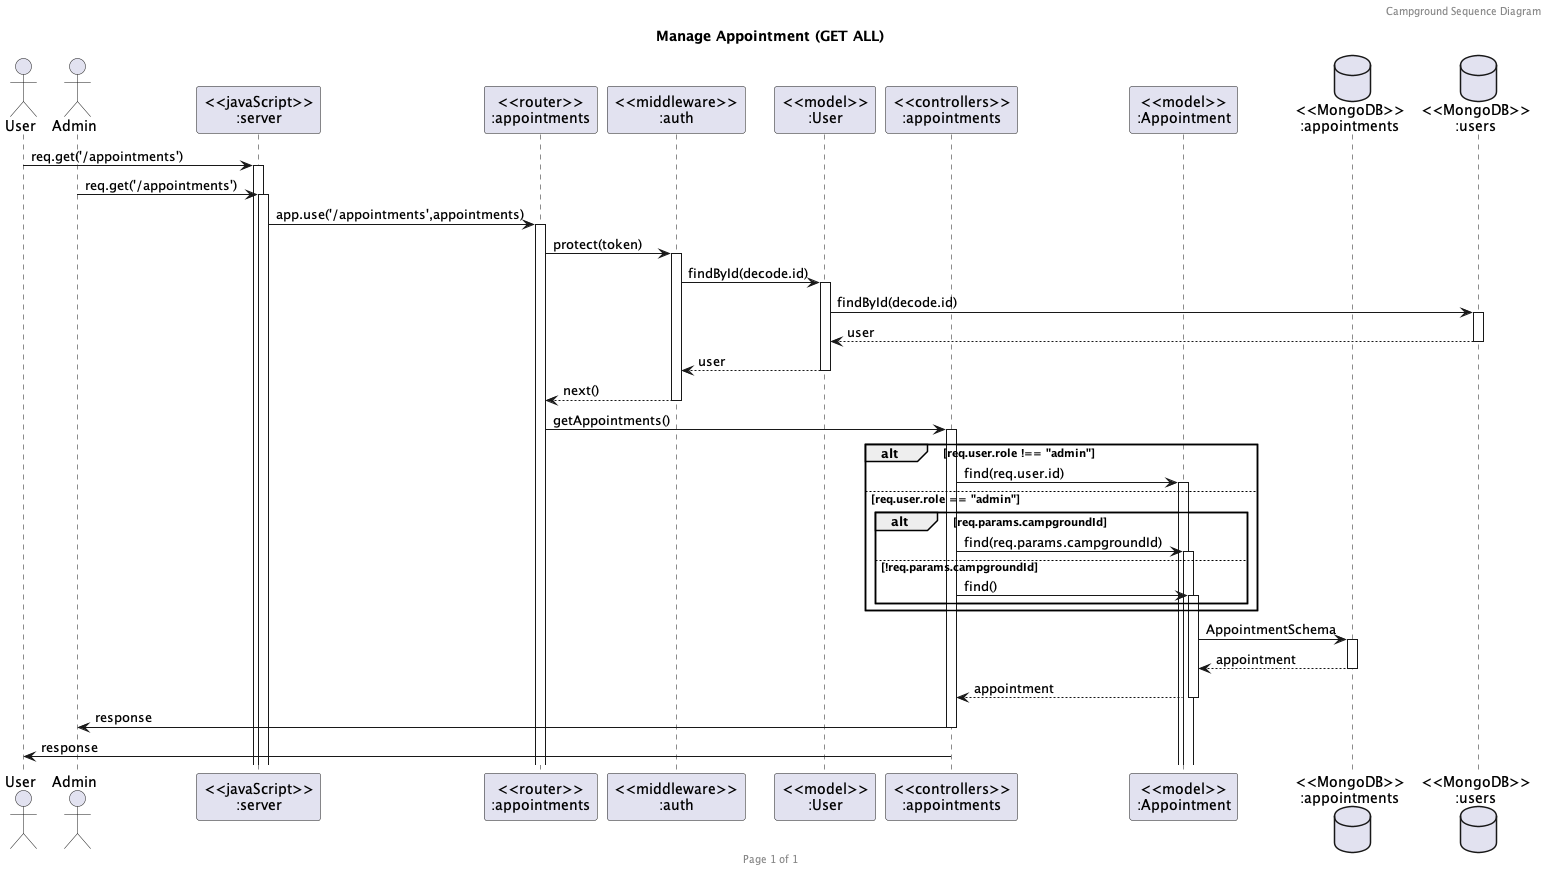

The diagram above was rendered by PlantUML. Its source (embedded in the PNG):
@startuml Manage Appointment (GET ALL)

header Campground Sequence Diagram
footer Page %page% of %lastpage%
title "Manage Appointment (GET ALL)"

actor "User" as user
actor "Admin" as admin
participant "<<javaScript>>\n:server" as server
participant "<<router>>\n:appointments" as routerAppointments
participant "<<middleware>>\n:auth" as middlewareAuth
participant "<<model>>\n:User" as modelUser
participant "<<controllers>>\n:appointments" as controllersAppointments
participant "<<model>>\n:Appointment" as modelAppointment
database "<<MongoDB>>\n:appointments" as CampgroundsDatabase
database "<<MongoDB>>\n:users" as UsersDatabase

user->server ++:req.get('/appointments')
admin->server ++:req.get('/appointments')
server->routerAppointments ++:app.use('/appointments',appointments)
routerAppointments -> middlewareAuth ++:protect(token)
middlewareAuth -> modelUser ++:findById(decode.id)
modelUser -> UsersDatabase ++:findById(decode.id)
UsersDatabase --> modelUser --:user
modelUser --> middlewareAuth --:user
middlewareAuth --> routerAppointments --:next()
routerAppointments -> controllersAppointments ++:getAppointments()
alt req.user.role !== "admin"
    controllersAppointments->modelAppointment ++:find(req.user.id)
else req.user.role == "admin"
    alt req.params.campgroundId
        controllersAppointments->modelAppointment ++:find(req.params.campgroundId)
    else !req.params.campgroundId
        controllersAppointments->modelAppointment ++:find()
    end
end
modelAppointment ->CampgroundsDatabase ++:AppointmentSchema
CampgroundsDatabase --> modelAppointment --:appointment
controllersAppointments <-- modelAppointment --:appointment
controllersAppointments->admin --:response
controllersAppointments->user --:response

@enduml